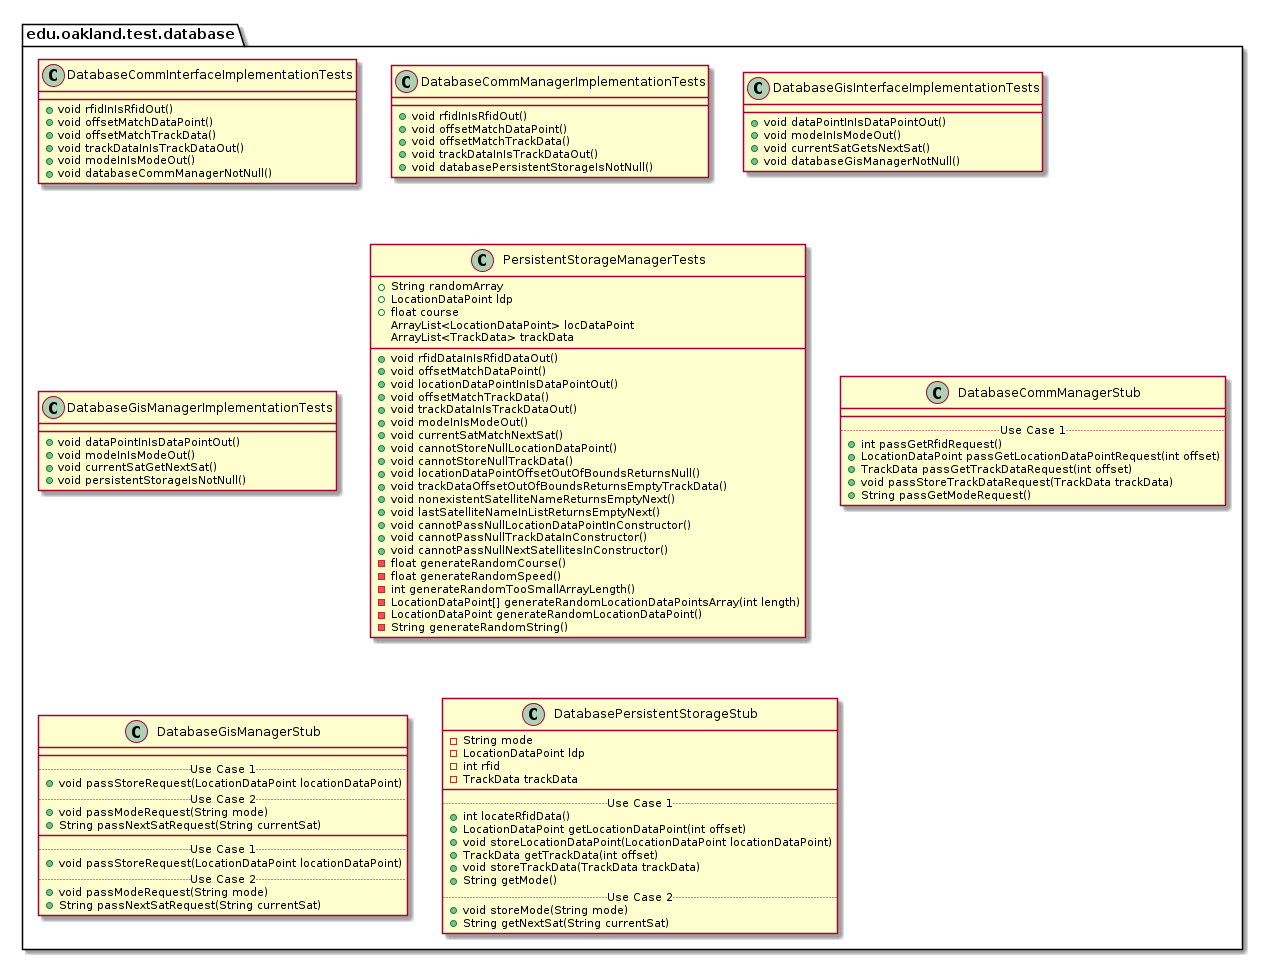

The diagram above was rendered by PlantUML. Its source (embedded in the PNG):
@startuml DatabaseTestPackage

package edu.oakland.test.database {
    
}


package edu.oakland.test.database {
    class DatabaseCommInterfaceImplementationTests {
        + void rfidInIsRfidOut()
        + void offsetMatchDataPoint()
        + void offsetMatchTrackData()
        + void trackDataInIsTrackDataOut()
        + void modeInIsModeOut()
        + void databaseCommManagerNotNull()
    }
}


package edu.oakland.test.database {
    class DatabaseCommManagerImplementationTests {
        + void rfidInIsRfidOut()
        + void offsetMatchDataPoint()
        + void offsetMatchTrackData()
        + void trackDataInIsTrackDataOut()
        + void databasePersistentStorageIsNotNull() 
    }
}


package edu.oakland.test.database {
    class DatabaseGisInterfaceImplementationTests {
        + void dataPointInIsDataPointOut()
        + void modeInIsModeOut()
        + void currentSatGetsNextSat()
        + void databaseGisManagerNotNull()
    }
}


package edu.oakland.test.database {
    class DatabaseGisManagerImplementationTests {
        + void dataPointInIsDataPointOut()
        + void modeInIsModeOut()
        + void currentSatGetNextSat()
        + void persistentStorageIsNotNull()
    }
}


package edu.oakland.test.database {
    class PersistentStorageManagerTests {
        + String randomArray
        + LocationDataPoint ldp
        + float course
        ArrayList<LocationDataPoint> locDataPoint
        ArrayList<TrackData> trackData
        + void rfidDataInIsRfidDataOut()
        + void offsetMatchDataPoint()
        + void locationDataPointInIsDataPointOut()
        + void offsetMatchTrackData()
        + void trackDataInIsTrackDataOut()
        + void modeInIsModeOut()
        + void currentSatMatchNextSat()
        + void cannotStoreNullLocationDataPoint()
        + void cannotStoreNullTrackData()
        + void locationDataPointOffsetOutOfBoundsReturnsNull()
        + void trackDataOffsetOutOfBoundsReturnsEmptyTrackData()
        + void nonexistentSatelliteNameReturnsEmptyNext()
        + void lastSatelliteNameInListReturnsEmptyNext()
        + void cannotPassNullLocationDataPointInConstructor()
        + void cannotPassNullTrackDataInConstructor()
        + void cannotPassNullNextSatellitesInConstructor()
        - float generateRandomCourse()
        - float generateRandomSpeed()
        - int generateRandomTooSmallArrayLength()
        - LocationDataPoint[] generateRandomLocationDataPointsArray(int length)
        - LocationDataPoint generateRandomLocationDataPoint()
        - String generateRandomString()
    }
}


package edu.oakland.test.database {
    class DatabaseCommManagerStub {
        __
        .. Use Case 1 ..
        + int passGetRfidRequest()
        + LocationDataPoint passGetLocationDataPointRequest(int offset)
        + TrackData passGetTrackDataRequest(int offset)
        + void passStoreTrackDataRequest(TrackData trackData)
        + String passGetModeRequest()
    }
}


package edu.oakland.test.database {
    class DatabaseGisManagerStub {
        __
        .. Use Case 1 ..
        + void passStoreRequest(LocationDataPoint locationDataPoint)
        .. Use Case 2 ..
        + void passModeRequest(String mode)
        + String passNextSatRequest(String currentSat)
    }
}


package edu.oakland.test.database {
    class DatabaseGisManagerStub {
        __
        .. Use Case 1 ..
        + void passStoreRequest(LocationDataPoint locationDataPoint)
        .. Use Case 2 ..
        + void passModeRequest(String mode)
        + String passNextSatRequest(String currentSat)
    }
}


package edu.oakland.test.database {
    class DatabasePersistentStorageStub {
        - String mode
        - LocationDataPoint ldp
        - int rfid
        - TrackData trackData
        __
        .. Use Case 1 ..
        + int locateRfidData()
        + LocationDataPoint getLocationDataPoint(int offset)
        + void storeLocationDataPoint(LocationDataPoint locationDataPoint)
        + TrackData getTrackData(int offset)
        + void storeTrackData(TrackData trackData)
        + String getMode()
        .. Use Case 2 ..
        + void storeMode(String mode)
        + String getNextSat(String currentSat)
    }
}


@enduml